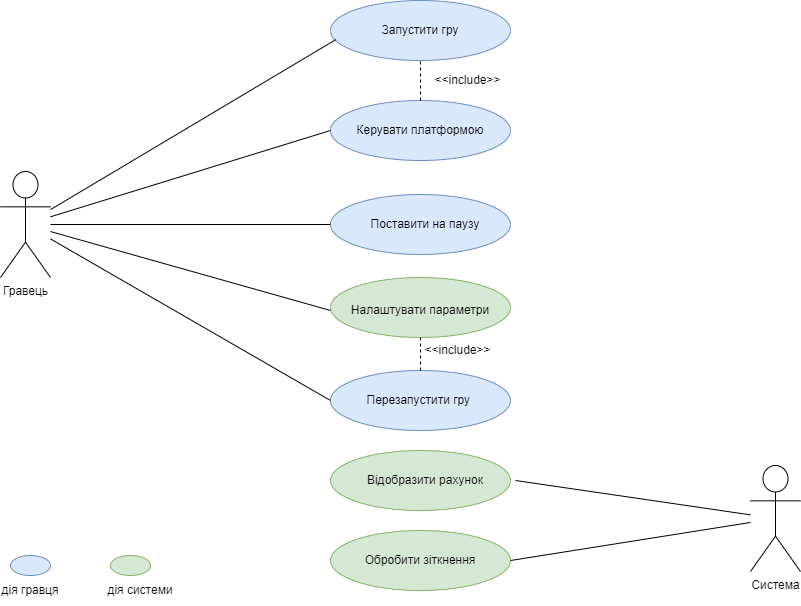

The diagram above was exported from draw.io. Its source (the exported page's mxGraphModel, read from the mxfile embedded in the PNG):
<mxGraphModel dx="1050" dy="629" grid="1" gridSize="10" guides="1" tooltips="1" connect="1" arrows="1" fold="1" page="1" pageScale="1" pageWidth="1169" pageHeight="827" math="0" shadow="0">
  <root>
    <mxCell id="0" />
    <mxCell id="1" parent="0" />
    <mxCell id="fL8a8Bk6ixgnRtrL-pYW-1" value="" style="ellipse;whiteSpace=wrap;html=1;fillColor=#dae8fc;strokeColor=#6c8ebf;" vertex="1" parent="1">
      <mxGeometry x="440" y="160" width="180" height="60" as="geometry" />
    </mxCell>
    <mxCell id="fL8a8Bk6ixgnRtrL-pYW-3" value="" style="ellipse;whiteSpace=wrap;html=1;fillColor=#dae8fc;strokeColor=#6c8ebf;" vertex="1" parent="1">
      <mxGeometry x="440" y="260" width="180" height="60" as="geometry" />
    </mxCell>
    <mxCell id="fL8a8Bk6ixgnRtrL-pYW-4" value="" style="ellipse;whiteSpace=wrap;html=1;fillColor=#dae8fc;strokeColor=#6c8ebf;" vertex="1" parent="1">
      <mxGeometry x="440" y="354" width="180" height="60" as="geometry" />
    </mxCell>
    <mxCell id="fL8a8Bk6ixgnRtrL-pYW-5" value="" style="ellipse;whiteSpace=wrap;html=1;fillColor=#d5e8d4;strokeColor=#82b366;" vertex="1" parent="1">
      <mxGeometry x="440" y="437" width="180" height="60" as="geometry" />
    </mxCell>
    <mxCell id="fL8a8Bk6ixgnRtrL-pYW-6" value="" style="ellipse;whiteSpace=wrap;html=1;fillColor=#dae8fc;strokeColor=#6c8ebf;" vertex="1" parent="1">
      <mxGeometry x="440" y="530" width="180" height="60" as="geometry" />
    </mxCell>
    <mxCell id="fL8a8Bk6ixgnRtrL-pYW-7" value="" style="ellipse;whiteSpace=wrap;html=1;fillColor=#d5e8d4;strokeColor=#82b366;" vertex="1" parent="1">
      <mxGeometry x="440" y="610" width="180" height="60" as="geometry" />
    </mxCell>
    <mxCell id="fL8a8Bk6ixgnRtrL-pYW-8" value="" style="ellipse;whiteSpace=wrap;html=1;fillColor=#d5e8d4;strokeColor=#82b366;" vertex="1" parent="1">
      <mxGeometry x="440" y="690" width="180" height="60" as="geometry" />
    </mxCell>
    <mxCell id="fL8a8Bk6ixgnRtrL-pYW-9" value="Запустити гру" style="text;html=1;align=center;verticalAlign=middle;whiteSpace=wrap;rounded=0;" vertex="1" parent="1">
      <mxGeometry x="490" y="175" width="80" height="30" as="geometry" />
    </mxCell>
    <mxCell id="fL8a8Bk6ixgnRtrL-pYW-10" value="Керувати платформою" style="text;html=1;align=center;verticalAlign=middle;whiteSpace=wrap;rounded=0;" vertex="1" parent="1">
      <mxGeometry x="455" y="275" width="150" height="30" as="geometry" />
    </mxCell>
    <mxCell id="fL8a8Bk6ixgnRtrL-pYW-11" value="Поставити на паузу" style="text;html=1;align=center;verticalAlign=middle;whiteSpace=wrap;rounded=0;" vertex="1" parent="1">
      <mxGeometry x="465" y="369" width="140" height="30" as="geometry" />
    </mxCell>
    <mxCell id="fL8a8Bk6ixgnRtrL-pYW-12" value="Налаштувати параметри" style="text;html=1;align=center;verticalAlign=middle;whiteSpace=wrap;rounded=0;" vertex="1" parent="1">
      <mxGeometry x="440" y="455" width="180" height="30" as="geometry" />
    </mxCell>
    <mxCell id="fL8a8Bk6ixgnRtrL-pYW-13" value="Перезапустити гру&amp;nbsp;" style="text;html=1;align=center;verticalAlign=middle;whiteSpace=wrap;rounded=0;" vertex="1" parent="1">
      <mxGeometry x="440" y="545" width="180" height="30" as="geometry" />
    </mxCell>
    <mxCell id="fL8a8Bk6ixgnRtrL-pYW-14" value="Відобразити рахунок" style="text;html=1;align=center;verticalAlign=middle;whiteSpace=wrap;rounded=0;" vertex="1" parent="1">
      <mxGeometry x="445" y="625" width="180" height="30" as="geometry" />
    </mxCell>
    <mxCell id="fL8a8Bk6ixgnRtrL-pYW-15" value="Обробити зіткнення" style="text;html=1;align=center;verticalAlign=middle;whiteSpace=wrap;rounded=0;" vertex="1" parent="1">
      <mxGeometry x="440" y="705" width="180" height="30" as="geometry" />
    </mxCell>
    <mxCell id="fL8a8Bk6ixgnRtrL-pYW-16" value="Гравець" style="shape=umlActor;verticalLabelPosition=bottom;verticalAlign=top;html=1;outlineConnect=0;" vertex="1" parent="1">
      <mxGeometry x="110" y="331" width="50" height="106" as="geometry" />
    </mxCell>
    <mxCell id="fL8a8Bk6ixgnRtrL-pYW-17" value="" style="endArrow=none;html=1;rounded=0;entryX=0.029;entryY=0.653;entryDx=0;entryDy=0;entryPerimeter=0;" edge="1" parent="1" source="fL8a8Bk6ixgnRtrL-pYW-16" target="fL8a8Bk6ixgnRtrL-pYW-1">
      <mxGeometry width="50" height="50" relative="1" as="geometry">
        <mxPoint x="510" y="480" as="sourcePoint" />
        <mxPoint x="560" y="430" as="targetPoint" />
      </mxGeometry>
    </mxCell>
    <mxCell id="fL8a8Bk6ixgnRtrL-pYW-18" value="" style="endArrow=none;html=1;rounded=0;entryX=0;entryY=0.5;entryDx=0;entryDy=0;" edge="1" parent="1" source="fL8a8Bk6ixgnRtrL-pYW-16" target="fL8a8Bk6ixgnRtrL-pYW-3">
      <mxGeometry width="50" height="50" relative="1" as="geometry">
        <mxPoint x="510" y="480" as="sourcePoint" />
        <mxPoint x="560" y="430" as="targetPoint" />
      </mxGeometry>
    </mxCell>
    <mxCell id="fL8a8Bk6ixgnRtrL-pYW-19" value="" style="endArrow=none;html=1;rounded=0;entryX=0;entryY=0.5;entryDx=0;entryDy=0;" edge="1" parent="1" source="fL8a8Bk6ixgnRtrL-pYW-16" target="fL8a8Bk6ixgnRtrL-pYW-4">
      <mxGeometry width="50" height="50" relative="1" as="geometry">
        <mxPoint x="510" y="480" as="sourcePoint" />
        <mxPoint x="560" y="430" as="targetPoint" />
      </mxGeometry>
    </mxCell>
    <mxCell id="fL8a8Bk6ixgnRtrL-pYW-20" value="" style="endArrow=none;html=1;rounded=0;entryX=0;entryY=0.5;entryDx=0;entryDy=0;" edge="1" parent="1" source="fL8a8Bk6ixgnRtrL-pYW-16" target="fL8a8Bk6ixgnRtrL-pYW-12">
      <mxGeometry width="50" height="50" relative="1" as="geometry">
        <mxPoint x="510" y="480" as="sourcePoint" />
        <mxPoint x="560" y="430" as="targetPoint" />
      </mxGeometry>
    </mxCell>
    <mxCell id="fL8a8Bk6ixgnRtrL-pYW-21" value="" style="endArrow=none;html=1;rounded=0;entryX=0;entryY=0.5;entryDx=0;entryDy=0;" edge="1" parent="1" source="fL8a8Bk6ixgnRtrL-pYW-16" target="fL8a8Bk6ixgnRtrL-pYW-13">
      <mxGeometry width="50" height="50" relative="1" as="geometry">
        <mxPoint x="510" y="480" as="sourcePoint" />
        <mxPoint x="560" y="430" as="targetPoint" />
      </mxGeometry>
    </mxCell>
    <mxCell id="fL8a8Bk6ixgnRtrL-pYW-22" value="Система" style="shape=umlActor;verticalLabelPosition=bottom;verticalAlign=top;html=1;outlineConnect=0;" vertex="1" parent="1">
      <mxGeometry x="860" y="625" width="50" height="106" as="geometry" />
    </mxCell>
    <mxCell id="fL8a8Bk6ixgnRtrL-pYW-23" value="" style="endArrow=none;html=1;rounded=0;entryX=1;entryY=0.5;entryDx=0;entryDy=0;" edge="1" parent="1" source="fL8a8Bk6ixgnRtrL-pYW-22" target="fL8a8Bk6ixgnRtrL-pYW-14">
      <mxGeometry width="50" height="50" relative="1" as="geometry">
        <mxPoint x="510" y="480" as="sourcePoint" />
        <mxPoint x="560" y="430" as="targetPoint" />
      </mxGeometry>
    </mxCell>
    <mxCell id="fL8a8Bk6ixgnRtrL-pYW-24" value="" style="endArrow=none;html=1;rounded=0;exitX=1;exitY=0.5;exitDx=0;exitDy=0;" edge="1" parent="1" source="fL8a8Bk6ixgnRtrL-pYW-8" target="fL8a8Bk6ixgnRtrL-pYW-22">
      <mxGeometry width="50" height="50" relative="1" as="geometry">
        <mxPoint x="510" y="480" as="sourcePoint" />
        <mxPoint x="560" y="430" as="targetPoint" />
      </mxGeometry>
    </mxCell>
    <mxCell id="fL8a8Bk6ixgnRtrL-pYW-26" value="" style="endArrow=none;dashed=1;html=1;rounded=0;entryX=0.5;entryY=1;entryDx=0;entryDy=0;" edge="1" parent="1" target="fL8a8Bk6ixgnRtrL-pYW-1">
      <mxGeometry width="50" height="50" relative="1" as="geometry">
        <mxPoint x="530" y="260" as="sourcePoint" />
        <mxPoint x="560" y="430" as="targetPoint" />
      </mxGeometry>
    </mxCell>
    <mxCell id="fL8a8Bk6ixgnRtrL-pYW-27" value="&amp;lt;&amp;lt;include&amp;gt;&amp;gt;" style="text;html=1;align=center;verticalAlign=middle;whiteSpace=wrap;rounded=0;" vertex="1" parent="1">
      <mxGeometry x="570" y="230" width="15" height="20" as="geometry" />
    </mxCell>
    <mxCell id="fL8a8Bk6ixgnRtrL-pYW-28" value="&amp;lt;&amp;lt;include&amp;gt;&amp;gt;" style="text;html=1;align=center;verticalAlign=middle;whiteSpace=wrap;rounded=0;" vertex="1" parent="1">
      <mxGeometry x="560" y="500" width="15" height="20" as="geometry" />
    </mxCell>
    <mxCell id="fL8a8Bk6ixgnRtrL-pYW-29" value="" style="endArrow=none;dashed=1;html=1;rounded=0;exitX=0.5;exitY=0;exitDx=0;exitDy=0;entryX=0.5;entryY=1;entryDx=0;entryDy=0;" edge="1" parent="1" source="fL8a8Bk6ixgnRtrL-pYW-6" target="fL8a8Bk6ixgnRtrL-pYW-5">
      <mxGeometry width="50" height="50" relative="1" as="geometry">
        <mxPoint x="510" y="480" as="sourcePoint" />
        <mxPoint x="560" y="430" as="targetPoint" />
      </mxGeometry>
    </mxCell>
    <mxCell id="fL8a8Bk6ixgnRtrL-pYW-30" value="" style="ellipse;whiteSpace=wrap;html=1;fillColor=#dae8fc;strokeColor=#6c8ebf;" vertex="1" parent="1">
      <mxGeometry x="120" y="715" width="40" height="20" as="geometry" />
    </mxCell>
    <mxCell id="fL8a8Bk6ixgnRtrL-pYW-31" value="" style="ellipse;whiteSpace=wrap;html=1;fillColor=#d5e8d4;strokeColor=#82b366;" vertex="1" parent="1">
      <mxGeometry x="220" y="715" width="40" height="20" as="geometry" />
    </mxCell>
    <mxCell id="fL8a8Bk6ixgnRtrL-pYW-32" value="дія системи" style="text;html=1;align=center;verticalAlign=middle;whiteSpace=wrap;rounded=0;" vertex="1" parent="1">
      <mxGeometry x="200" y="740" width="100" height="20" as="geometry" />
    </mxCell>
    <mxCell id="fL8a8Bk6ixgnRtrL-pYW-33" value="дія гравця" style="text;html=1;align=center;verticalAlign=middle;whiteSpace=wrap;rounded=0;" vertex="1" parent="1">
      <mxGeometry x="110" y="735" width="60" height="30" as="geometry" />
    </mxCell>
  </root>
</mxGraphModel>